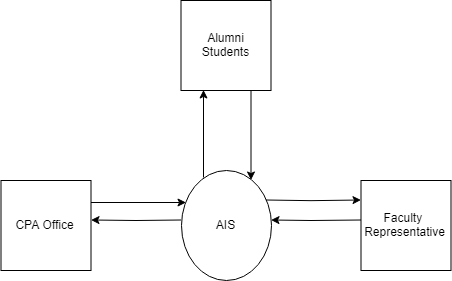

The diagram above was exported from draw.io. Its source (the exported page's mxGraphModel, read from the mxfile embedded in the PNG):
<mxGraphModel dx="2145" dy="1088" grid="1" gridSize="10" guides="1" tooltips="1" connect="1" arrows="1" fold="1" page="1" pageScale="1" pageWidth="1169" pageHeight="827" math="0" shadow="0">
  <root>
    <mxCell id="0" />
    <mxCell id="1" parent="0" />
    <mxCell id="gv2kbfGIrXRr6A12uNHn-155" value="Faculty&amp;nbsp;&lt;br&gt;Representative&lt;br&gt;" style="whiteSpace=wrap;html=1;aspect=fixed;fillColor=#FFFFFF;" vertex="1" parent="1">
      <mxGeometry x="717.5" y="490" width="90" height="90" as="geometry" />
    </mxCell>
    <mxCell id="gv2kbfGIrXRr6A12uNHn-156" style="edgeStyle=orthogonalEdgeStyle;rounded=0;comic=0;jumpStyle=none;html=1;exitX=1;exitY=0.25;entryX=0.048;entryY=0.297;entryPerimeter=0;shadow=0;endArrow=classic;endFill=1;jettySize=auto;orthogonalLoop=1;strokeColor=#000000;fontSize=8;" edge="1" parent="1" source="gv2kbfGIrXRr6A12uNHn-157" target="gv2kbfGIrXRr6A12uNHn-160">
      <mxGeometry relative="1" as="geometry">
        <Array as="points">
          <mxPoint x="492.5" y="513" />
        </Array>
      </mxGeometry>
    </mxCell>
    <mxCell id="gv2kbfGIrXRr6A12uNHn-157" value="CPA Office&lt;br&gt;" style="whiteSpace=wrap;html=1;aspect=fixed;fillColor=#FFFFFF;" vertex="1" parent="1">
      <mxGeometry x="357.5" y="490" width="90" height="90" as="geometry" />
    </mxCell>
    <mxCell id="gv2kbfGIrXRr6A12uNHn-158" style="edgeStyle=orthogonalEdgeStyle;rounded=0;comic=0;jumpStyle=none;html=1;exitX=0.247;exitY=0.063;entryX=0.25;entryY=1;shadow=0;endArrow=classic;endFill=1;jettySize=auto;orthogonalLoop=1;strokeColor=#000000;fontSize=8;exitPerimeter=0;" edge="1" parent="1" source="gv2kbfGIrXRr6A12uNHn-160" target="gv2kbfGIrXRr6A12uNHn-159">
      <mxGeometry relative="1" as="geometry">
        <Array as="points">
          <mxPoint x="559.5" y="440" />
        </Array>
      </mxGeometry>
    </mxCell>
    <mxCell id="gv2kbfGIrXRr6A12uNHn-159" value="Alumni&lt;br&gt;Students&lt;br&gt;" style="whiteSpace=wrap;html=1;aspect=fixed;fillColor=#FFFFFF;" vertex="1" parent="1">
      <mxGeometry x="537.5" y="310" width="90" height="90" as="geometry" />
    </mxCell>
    <mxCell id="gv2kbfGIrXRr6A12uNHn-160" value="AIS" style="ellipse;whiteSpace=wrap;html=1;fillColor=#FFFFFF;" vertex="1" parent="1">
      <mxGeometry x="537.5" y="480" width="90" height="110" as="geometry" />
    </mxCell>
    <mxCell id="gv2kbfGIrXRr6A12uNHn-161" style="edgeStyle=orthogonalEdgeStyle;rounded=0;comic=0;jumpStyle=none;html=1;exitX=0;exitY=0.5;shadow=0;endArrow=classic;endFill=1;jettySize=auto;orthogonalLoop=1;strokeColor=#000000;" edge="1" parent="1">
      <mxGeometry relative="1" as="geometry">
        <mxPoint x="537.4417475728155" y="529.5970873786407" as="sourcePoint" />
        <mxPoint x="447.5" y="530" as="targetPoint" />
        <Array as="points">
          <mxPoint x="492.5" y="530" />
        </Array>
      </mxGeometry>
    </mxCell>
    <mxCell id="gv2kbfGIrXRr6A12uNHn-162" style="edgeStyle=orthogonalEdgeStyle;rounded=0;comic=0;jumpStyle=none;html=1;exitX=1;exitY=0.25;entryX=0.048;entryY=0.297;entryPerimeter=0;shadow=0;endArrow=classic;endFill=1;jettySize=auto;orthogonalLoop=1;strokeColor=#000000;fontSize=8;" edge="1" parent="1">
      <mxGeometry relative="1" as="geometry">
        <mxPoint x="623" y="510.16666666666663" as="sourcePoint" />
        <mxPoint x="717.3333333333334" y="510.16666666666663" as="targetPoint" />
        <Array as="points">
          <mxPoint x="668" y="510.5" />
        </Array>
      </mxGeometry>
    </mxCell>
    <mxCell id="gv2kbfGIrXRr6A12uNHn-163" style="edgeStyle=orthogonalEdgeStyle;rounded=0;comic=0;jumpStyle=none;html=1;exitX=1;exitY=0.25;shadow=0;endArrow=classic;endFill=1;jettySize=auto;orthogonalLoop=1;strokeColor=#000000;fontSize=8;" edge="1" parent="1">
      <mxGeometry relative="1" as="geometry">
        <mxPoint x="717.3333333333334" y="530.1666666666666" as="sourcePoint" />
        <mxPoint x="627.5" y="530" as="targetPoint" />
        <Array as="points">
          <mxPoint x="668" y="530.5" />
        </Array>
      </mxGeometry>
    </mxCell>
    <mxCell id="gv2kbfGIrXRr6A12uNHn-164" style="edgeStyle=orthogonalEdgeStyle;rounded=0;comic=0;jumpStyle=none;html=1;exitX=0.247;exitY=0.063;entryX=0.778;entryY=0.092;shadow=0;endArrow=classic;endFill=1;jettySize=auto;orthogonalLoop=1;strokeColor=#000000;fontSize=8;exitPerimeter=0;entryPerimeter=0;" edge="1" parent="1" target="gv2kbfGIrXRr6A12uNHn-160">
      <mxGeometry relative="1" as="geometry">
        <mxPoint x="608" y="400" as="sourcePoint" />
        <mxPoint x="607.6666666666666" y="487" as="targetPoint" />
        <Array as="points">
          <mxPoint x="608.5" y="440" />
        </Array>
      </mxGeometry>
    </mxCell>
  </root>
</mxGraphModel>